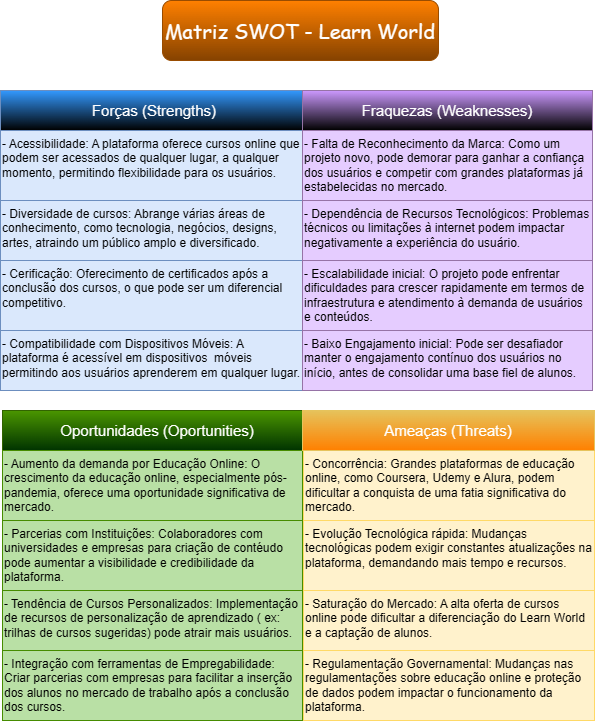

The diagram above was exported from draw.io. Its source (the exported page's mxGraphModel, read from the mxfile embedded in the PNG):
<mxGraphModel dx="1434" dy="841" grid="1" gridSize="10" guides="1" tooltips="1" connect="1" arrows="1" fold="1" page="1" pageScale="1" pageWidth="827" pageHeight="1169" math="0" shadow="0">
  <root>
    <mxCell id="0" />
    <mxCell id="1" parent="0" />
    <mxCell id="rpqJSeDnChMmfFpXgO3O-1" value="&lt;font color=&quot;#ffffff&quot; face=&quot;Comic Sans MS&quot; style=&quot;font-size: 20px;&quot;&gt;Matriz SWOT - Learn World&lt;/font&gt;" style="rounded=1;whiteSpace=wrap;html=1;fillColor=#FF8000;strokeColor=#994C00;gradientColor=#854200;" vertex="1" parent="1">
      <mxGeometry x="310" y="60" width="276" height="60" as="geometry" />
    </mxCell>
    <mxCell id="rpqJSeDnChMmfFpXgO3O-3" value="&lt;font style=&quot;font-size: 15px;&quot; color=&quot;#ffffff&quot;&gt;Forças (Strengths)&lt;/font&gt;" style="rounded=0;whiteSpace=wrap;html=1;fillColor=#3399FF;strokeColor=#6c8ebf;gradientColor=default;" vertex="1" parent="1">
      <mxGeometry x="148" y="150" width="308" height="40" as="geometry" />
    </mxCell>
    <mxCell id="rpqJSeDnChMmfFpXgO3O-5" value="&lt;font style=&quot;font-size: 15px;&quot; color=&quot;#ffffff&quot;&gt;Fraquezas (Weaknesses)&lt;/font&gt;" style="rounded=0;whiteSpace=wrap;html=1;fillColor=#CC99FF;strokeColor=#9673a6;gradientColor=default;" vertex="1" parent="1">
      <mxGeometry x="450" y="150" width="290" height="40" as="geometry" />
    </mxCell>
    <mxCell id="rpqJSeDnChMmfFpXgO3O-6" value="- Compatibilidade com Dispositivos Móveis: A plataforma é acessível em dispositivos&amp;nbsp; móveis permitindo aos usuários aprenderem em qualquer lugar." style="rounded=0;whiteSpace=wrap;html=1;fillColor=#dae8fc;strokeColor=#6c8ebf;align=left;verticalAlign=top;" vertex="1" parent="1">
      <mxGeometry x="148" y="390" width="302" height="60" as="geometry" />
    </mxCell>
    <mxCell id="rpqJSeDnChMmfFpXgO3O-7" value="- Baixo Engajamento inicial: Pode ser desafiador manter o engajamento contínuo dos usuários no início, antes de consolidar uma base fiel de alunos." style="rounded=0;whiteSpace=wrap;html=1;fillColor=#E5CCFF;strokeColor=#9673a6;align=left;verticalAlign=top;" vertex="1" parent="1">
      <mxGeometry x="450" y="390" width="290" height="60" as="geometry" />
    </mxCell>
    <mxCell id="rpqJSeDnChMmfFpXgO3O-14" value="&lt;font style=&quot;font-size: 15px;&quot; color=&quot;#ffffff&quot;&gt;Oportunidades (Oportunities)&lt;/font&gt;" style="rounded=0;whiteSpace=wrap;html=1;fillColor=#4B9600;strokeColor=#326300;gradientColor=#003300;" vertex="1" parent="1">
      <mxGeometry x="150" y="470" width="310" height="40" as="geometry" />
    </mxCell>
    <mxCell id="rpqJSeDnChMmfFpXgO3O-15" value="- Aumento da demanda por Educação Online: O crescimento da educação online, especialmente pós-pandemia, oferece uma oportunidade significativa de mercado." style="rounded=0;whiteSpace=wrap;html=1;fillColor=#B9E0A5;strokeColor=#468C00;align=left;verticalAlign=top;" vertex="1" parent="1">
      <mxGeometry x="150" y="510" width="300" height="70" as="geometry" />
    </mxCell>
    <mxCell id="rpqJSeDnChMmfFpXgO3O-16" value="- Concorrência: Grandes plataformas de educação online, como Coursera, Udemy e Alura, podem dificultar a conquista de uma fatia significativa do mercado." style="rounded=0;whiteSpace=wrap;html=1;fillColor=#FFF2CC;strokeColor=#FFD966;align=left;verticalAlign=top;" vertex="1" parent="1">
      <mxGeometry x="451" y="510" width="291" height="70" as="geometry" />
    </mxCell>
    <mxCell id="rpqJSeDnChMmfFpXgO3O-17" value="- Parcerias com Instituições: Colaboradores com universidades e empresas para criação de contéudo pode aumentar a visibilidade e credibilidade da plataforma." style="rounded=0;whiteSpace=wrap;html=1;fillColor=#B9E0A5;strokeColor=#468C00;align=left;verticalAlign=top;" vertex="1" parent="1">
      <mxGeometry x="150" y="580" width="300" height="70" as="geometry" />
    </mxCell>
    <mxCell id="rpqJSeDnChMmfFpXgO3O-18" value="- Evolução Tecnológica rápida: Mudanças tecnológicas podem exigir constantes atualizações na plataforma, demandando mais tempo e recursos." style="rounded=0;whiteSpace=wrap;html=1;fillColor=#FFF2CC;strokeColor=#FFD966;align=left;verticalAlign=top;" vertex="1" parent="1">
      <mxGeometry x="451" y="580" width="291" height="70" as="geometry" />
    </mxCell>
    <mxCell id="rpqJSeDnChMmfFpXgO3O-19" value="- Tendência de Cursos Personalizados: Implementação de recursos de personalização de aprendizado ( ex: trilhas de cursos sugeridas) pode atrair mais usuários." style="rounded=0;whiteSpace=wrap;html=1;fillColor=#B9E0A5;strokeColor=#468C00;align=left;verticalAlign=top;" vertex="1" parent="1">
      <mxGeometry x="150" y="650" width="300" height="60" as="geometry" />
    </mxCell>
    <mxCell id="rpqJSeDnChMmfFpXgO3O-20" value="- Saturação do Mercado: A alta oferta de cursos online pode dificultar a diferenciação do Learn World e a captação de alunos.&amp;nbsp;" style="rounded=0;whiteSpace=wrap;html=1;fillColor=#FFF2CC;strokeColor=#FFD966;align=left;verticalAlign=top;" vertex="1" parent="1">
      <mxGeometry x="451" y="650" width="291" height="60" as="geometry" />
    </mxCell>
    <mxCell id="rpqJSeDnChMmfFpXgO3O-23" value="- Acessibilidade: A plataforma oferece cursos online que podem ser acessados de qualquer lugar, a qualquer momento, permitindo flexibilidade para os usuários." style="rounded=0;whiteSpace=wrap;html=1;fillColor=#dae8fc;strokeColor=#6c8ebf;align=left;verticalAlign=top;" vertex="1" parent="1">
      <mxGeometry x="148" y="190" width="302" height="70" as="geometry" />
    </mxCell>
    <mxCell id="rpqJSeDnChMmfFpXgO3O-24" value="- Falta de Reconhecimento da Marca: Como um projeto novo, pode demorar para ganhar a confiança dos usuários e competir com grandes plataformas já estabelecidas no mercado.&lt;div&gt;&lt;br&gt;&lt;/div&gt;" style="rounded=0;whiteSpace=wrap;html=1;fillColor=#E5CCFF;strokeColor=#9673a6;align=left;verticalAlign=top;" vertex="1" parent="1">
      <mxGeometry x="450" y="190" width="290" height="70" as="geometry" />
    </mxCell>
    <mxCell id="rpqJSeDnChMmfFpXgO3O-25" value="- Diversidade de cursos: Abrange várias áreas de conhecimento, como tecnologia, negócios, designs, artes, atraindo um público amplo e diversificado." style="rounded=0;whiteSpace=wrap;html=1;fillColor=#dae8fc;strokeColor=#6c8ebf;align=left;verticalAlign=top;" vertex="1" parent="1">
      <mxGeometry x="148" y="260" width="302" height="60" as="geometry" />
    </mxCell>
    <mxCell id="rpqJSeDnChMmfFpXgO3O-26" value="- Dependência de Recursos Tecnológicos: Problemas técnicos ou limitações à internet podem impactar negativamente a experiência do usuário." style="rounded=0;whiteSpace=wrap;html=1;fillColor=#E5CCFF;strokeColor=#9673a6;align=left;verticalAlign=top;" vertex="1" parent="1">
      <mxGeometry x="450" y="260" width="290" height="60" as="geometry" />
    </mxCell>
    <mxCell id="rpqJSeDnChMmfFpXgO3O-27" value="- Cerificação: Oferecimento de certificados após a conclusão dos cursos, o que pode ser um diferencial competitivo.&amp;nbsp;" style="rounded=0;whiteSpace=wrap;html=1;fillColor=#dae8fc;strokeColor=#6c8ebf;align=left;verticalAlign=top;" vertex="1" parent="1">
      <mxGeometry x="148" y="320" width="302" height="70" as="geometry" />
    </mxCell>
    <mxCell id="rpqJSeDnChMmfFpXgO3O-28" value="- Escalabilidade inicial: O projeto pode enfrentar dificuldades para crescer rapidamente em termos de infraestrutura e atendimento à demanda de usuários e conteúdos." style="rounded=0;whiteSpace=wrap;html=1;fillColor=#E5CCFF;strokeColor=#9673a6;align=left;verticalAlign=top;" vertex="1" parent="1">
      <mxGeometry x="450" y="320" width="290" height="70" as="geometry" />
    </mxCell>
    <mxCell id="rpqJSeDnChMmfFpXgO3O-30" value="&lt;font style=&quot;font-size: 15px;&quot; color=&quot;#ffffff&quot;&gt;Ameaças (Threats)&lt;/font&gt;" style="rounded=0;whiteSpace=wrap;html=1;fillColor=#E6C35C;strokeColor=#E6C35C;gradientColor=#FF8000;" vertex="1" parent="1">
      <mxGeometry x="450" y="470" width="292" height="40" as="geometry" />
    </mxCell>
    <mxCell id="rpqJSeDnChMmfFpXgO3O-31" value="- Integração com ferramentas de Empregabilidade: Criar parcerias com empresas para facilitar a inserção dos alunos no mercado de trabalho após a conclusão dos cursos." style="rounded=0;whiteSpace=wrap;html=1;fillColor=#B9E0A5;strokeColor=#468C00;align=left;verticalAlign=top;" vertex="1" parent="1">
      <mxGeometry x="150" y="710" width="300" height="70" as="geometry" />
    </mxCell>
    <mxCell id="rpqJSeDnChMmfFpXgO3O-32" value="- Regulamentação Governamental: Mudanças nas regulamentações sobre educação online e proteção de dados podem impactar o funcionamento da plataforma." style="rounded=0;whiteSpace=wrap;html=1;fillColor=#FFF2CC;strokeColor=#FFD966;align=left;verticalAlign=top;" vertex="1" parent="1">
      <mxGeometry x="451" y="710" width="291" height="70" as="geometry" />
    </mxCell>
  </root>
</mxGraphModel>